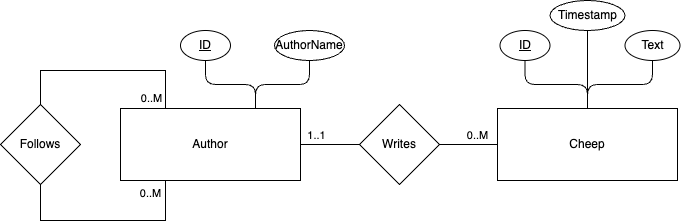

The diagram above was exported from draw.io. Its source (the exported page's mxGraphModel, read from the mxfile embedded in the PNG):
<mxGraphModel dx="1026" dy="743" grid="1" gridSize="10" guides="1" tooltips="1" connect="1" arrows="1" fold="1" page="1" pageScale="1" pageWidth="850" pageHeight="1100" math="0" shadow="0" extFonts="Permanent Marker^https://fonts.googleapis.com/css?family=Permanent+Marker">
  <root>
    <mxCell id="0" />
    <mxCell id="1" parent="0" />
    <mxCell id="hkuEXGI_KVSfHG3C6jWH-34" value="" style="edgeStyle=orthogonalEdgeStyle;rounded=0;orthogonalLoop=1;jettySize=auto;html=1;endArrow=none;endFill=0;" parent="1" source="hkuEXGI_KVSfHG3C6jWH-2" target="hkuEXGI_KVSfHG3C6jWH-4" edge="1">
      <mxGeometry relative="1" as="geometry" />
    </mxCell>
    <mxCell id="hkuEXGI_KVSfHG3C6jWH-35" value="1..1" style="edgeLabel;html=1;align=center;verticalAlign=middle;resizable=0;points=[];" parent="hkuEXGI_KVSfHG3C6jWH-34" vertex="1" connectable="0">
      <mxGeometry x="-0.1537" y="-2" relative="1" as="geometry">
        <mxPoint x="-10" y="-12" as="offset" />
      </mxGeometry>
    </mxCell>
    <mxCell id="hkuEXGI_KVSfHG3C6jWH-2" value="Author" style="rounded=0;whiteSpace=wrap;html=1;" parent="1" vertex="1">
      <mxGeometry x="146" y="368" width="180" height="72" as="geometry" />
    </mxCell>
    <mxCell id="hkuEXGI_KVSfHG3C6jWH-3" value="Cheep" style="rounded=0;whiteSpace=wrap;html=1;" parent="1" vertex="1">
      <mxGeometry x="523" y="368" width="180" height="72" as="geometry" />
    </mxCell>
    <mxCell id="hkuEXGI_KVSfHG3C6jWH-5" value="" style="edgeStyle=orthogonalEdgeStyle;rounded=0;orthogonalLoop=1;jettySize=auto;html=1;endArrow=none;endFill=0;" parent="1" source="hkuEXGI_KVSfHG3C6jWH-4" target="hkuEXGI_KVSfHG3C6jWH-3" edge="1">
      <mxGeometry relative="1" as="geometry" />
    </mxCell>
    <mxCell id="hkuEXGI_KVSfHG3C6jWH-7" value="0..M" style="edgeLabel;html=1;align=center;verticalAlign=middle;resizable=0;points=[];" parent="hkuEXGI_KVSfHG3C6jWH-5" vertex="1" connectable="0">
      <mxGeometry x="-0.05" y="1" relative="1" as="geometry">
        <mxPoint x="9" y="-9" as="offset" />
      </mxGeometry>
    </mxCell>
    <mxCell id="hkuEXGI_KVSfHG3C6jWH-4" value="Writes" style="rhombus;whiteSpace=wrap;html=1;" parent="1" vertex="1">
      <mxGeometry x="385" y="364" width="80" height="80" as="geometry" />
    </mxCell>
    <mxCell id="hkuEXGI_KVSfHG3C6jWH-16" value="" style="edgeStyle=orthogonalEdgeStyle;orthogonalLoop=1;jettySize=auto;html=1;endArrow=none;endFill=0;rounded=1;entryX=0.75;entryY=0;entryDx=0;entryDy=0;" parent="1" source="hkuEXGI_KVSfHG3C6jWH-9" target="hkuEXGI_KVSfHG3C6jWH-2" edge="1">
      <mxGeometry relative="1" as="geometry" />
    </mxCell>
    <mxCell id="hkuEXGI_KVSfHG3C6jWH-9" value="&lt;u&gt;ID&lt;/u&gt;" style="ellipse;whiteSpace=wrap;html=1;" parent="1" vertex="1">
      <mxGeometry x="206" y="290" width="50" height="30" as="geometry" />
    </mxCell>
    <mxCell id="hkuEXGI_KVSfHG3C6jWH-13" value="" style="edgeStyle=orthogonalEdgeStyle;rounded=1;orthogonalLoop=1;jettySize=auto;html=1;endArrow=none;endFill=0;entryX=0.75;entryY=0;entryDx=0;entryDy=0;" parent="1" source="hkuEXGI_KVSfHG3C6jWH-10" target="hkuEXGI_KVSfHG3C6jWH-2" edge="1">
      <mxGeometry relative="1" as="geometry" />
    </mxCell>
    <mxCell id="hkuEXGI_KVSfHG3C6jWH-10" value="AuthorName" style="ellipse;whiteSpace=wrap;html=1;" parent="1" vertex="1">
      <mxGeometry x="300" y="290" width="70" height="30" as="geometry" />
    </mxCell>
    <mxCell id="hkuEXGI_KVSfHG3C6jWH-41" style="edgeStyle=orthogonalEdgeStyle;rounded=0;orthogonalLoop=1;jettySize=auto;html=1;exitX=0.5;exitY=1;exitDx=0;exitDy=0;entryX=0.25;entryY=1;entryDx=0;entryDy=0;endArrow=none;endFill=0;" parent="1" source="hkuEXGI_KVSfHG3C6jWH-20" target="hkuEXGI_KVSfHG3C6jWH-2" edge="1">
      <mxGeometry relative="1" as="geometry">
        <Array as="points">
          <mxPoint x="66" y="480" />
          <mxPoint x="191" y="480" />
        </Array>
      </mxGeometry>
    </mxCell>
    <mxCell id="hkuEXGI_KVSfHG3C6jWH-43" value="0..M" style="edgeLabel;html=1;align=center;verticalAlign=middle;resizable=0;points=[];" parent="hkuEXGI_KVSfHG3C6jWH-41" vertex="1" connectable="0">
      <mxGeometry x="-0.1493" y="1" relative="1" as="geometry">
        <mxPoint x="60" y="-27" as="offset" />
      </mxGeometry>
    </mxCell>
    <mxCell id="hkuEXGI_KVSfHG3C6jWH-42" style="edgeStyle=orthogonalEdgeStyle;rounded=0;orthogonalLoop=1;jettySize=auto;html=1;exitX=0.5;exitY=0;exitDx=0;exitDy=0;entryX=0.25;entryY=0;entryDx=0;entryDy=0;endArrow=none;endFill=0;" parent="1" source="hkuEXGI_KVSfHG3C6jWH-20" target="hkuEXGI_KVSfHG3C6jWH-2" edge="1">
      <mxGeometry relative="1" as="geometry">
        <Array as="points">
          <mxPoint x="66" y="330" />
          <mxPoint x="191" y="330" />
        </Array>
      </mxGeometry>
    </mxCell>
    <mxCell id="hkuEXGI_KVSfHG3C6jWH-44" value="0..M" style="edgeLabel;html=1;align=center;verticalAlign=middle;resizable=0;points=[];" parent="hkuEXGI_KVSfHG3C6jWH-42" vertex="1" connectable="0">
      <mxGeometry x="0.2148" y="1" relative="1" as="geometry">
        <mxPoint x="24" y="28" as="offset" />
      </mxGeometry>
    </mxCell>
    <mxCell id="hkuEXGI_KVSfHG3C6jWH-20" value="Follows" style="rhombus;whiteSpace=wrap;html=1;" parent="1" vertex="1">
      <mxGeometry x="26" y="364" width="80" height="80" as="geometry" />
    </mxCell>
    <mxCell id="hkuEXGI_KVSfHG3C6jWH-38" value="" style="edgeStyle=orthogonalEdgeStyle;rounded=1;orthogonalLoop=1;jettySize=auto;html=1;endArrow=none;endFill=0;" parent="1" source="hkuEXGI_KVSfHG3C6jWH-27" target="hkuEXGI_KVSfHG3C6jWH-3" edge="1">
      <mxGeometry relative="1" as="geometry" />
    </mxCell>
    <mxCell id="hkuEXGI_KVSfHG3C6jWH-27" value="&lt;u&gt;ID&lt;/u&gt;" style="ellipse;whiteSpace=wrap;html=1;" parent="1" vertex="1">
      <mxGeometry x="525.5" y="290" width="50" height="30" as="geometry" />
    </mxCell>
    <mxCell id="hkuEXGI_KVSfHG3C6jWH-37" value="" style="edgeStyle=orthogonalEdgeStyle;rounded=1;orthogonalLoop=1;jettySize=auto;html=1;endArrow=none;endFill=0;" parent="1" source="hkuEXGI_KVSfHG3C6jWH-29" target="hkuEXGI_KVSfHG3C6jWH-3" edge="1">
      <mxGeometry relative="1" as="geometry" />
    </mxCell>
    <mxCell id="hkuEXGI_KVSfHG3C6jWH-29" value="Text" style="ellipse;whiteSpace=wrap;html=1;" parent="1" vertex="1">
      <mxGeometry x="650.5" y="290" width="55" height="30" as="geometry" />
    </mxCell>
    <mxCell id="hkuEXGI_KVSfHG3C6jWH-36" value="" style="edgeStyle=orthogonalEdgeStyle;rounded=0;orthogonalLoop=1;jettySize=auto;html=1;endArrow=none;endFill=0;" parent="1" source="hkuEXGI_KVSfHG3C6jWH-30" target="hkuEXGI_KVSfHG3C6jWH-3" edge="1">
      <mxGeometry relative="1" as="geometry" />
    </mxCell>
    <mxCell id="hkuEXGI_KVSfHG3C6jWH-30" value="Timestamp" style="ellipse;whiteSpace=wrap;html=1;" parent="1" vertex="1">
      <mxGeometry x="575.5" y="260" width="75" height="30" as="geometry" />
    </mxCell>
  </root>
</mxGraphModel>